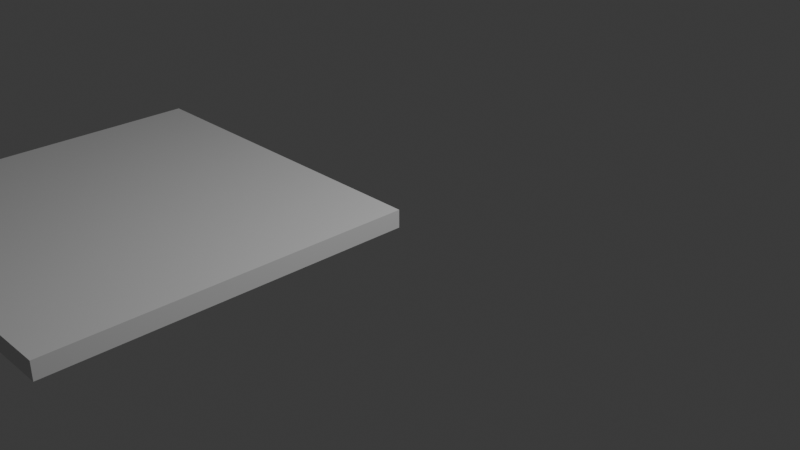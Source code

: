 # Source: ElevatorContainer4x4.blend  (saved by Blender 4.4.30; exported with 4.5.12 LTS)
import bpy
from mathutils import Matrix  # noqa: F401  (used for matrix-valued properties, if any)

bpy.ops.wm.read_factory_settings(use_empty=True)
scene = bpy.context.scene
scene.name = 'Scene'

# ---- collections
col_collection = bpy.data.collections.new('Collection'); scene.collection.children.link(col_collection)

# ---- world
world_world = bpy.data.worlds.new('World'); scene.world = world_world
world_world.use_nodes = True; world_world.node_tree.nodes.clear()
_N = world_world.node_tree.nodes; _L = world_world.node_tree.links
n0 = _N.new('ShaderNodeOutputWorld'); n0.name = 'World Output'; n0.location = (300, 300)
n1 = _N.new('ShaderNodeBackground'); n1.name = 'Background'; n1.location = (10, 300)
n1.inputs[0].default_value = (0.05088, 0.05088, 0.05088, 1.0)
_L.new(n1.outputs[0], n0.inputs[0])
n0.is_active_output = True
world_world.color = (0.05088, 0.05088, 0.05088)
world_world.sun_shadow_jitter_overblur = 0.0

# ---- cameras
cam_camera = bpy.data.cameras.new('Camera')
cam_camera.clip_end = 100.0
cam_camera.ortho_scale = 7.314

# ---- lights
light_light = bpy.data.lights.new('Light', 'POINT')
light_light.energy = 1000.0
light_light.shadow_soft_size = 0.1

# ---- meshes
me_cube = bpy.data.meshes.new('Cube')
me_cube.from_pydata([(-4.0, -4.0, -0.1), (-2.0, -2.384e-07, -0.1), (-4.0, -4.0, 0.1), (-2.0, -2.384e-07, 0.1), (-4.0, 0.0, -0.1), (-1.61, -0.03843, -0.1), (-4.0, 0.0, 0.1), (-1.61, -0.03843, 0.1), (0.0, -4.0, -0.1), (-1.235, -0.1522, -0.1), (0.0, -4.0, 0.1), (-1.235, -0.1522, 0.1), (0.0, 0.0, -0.1), (-0.8889, -0.3371, -0.1), (0.0, 0.0, 0.1), (-0.8889, -0.3371, 0.1), (-0.5858, -0.5858, -0.1), (-0.5858, -0.5858, 0.1), (-0.3371, -0.8889, -0.1), (-0.3371, -0.8889, 0.1), (-0.1522, -1.235, -0.1), (-0.1522, -1.235, 0.1), (-0.03843, -1.61, -0.1), (-0.03843, -1.61, 0.1), (0.0, -2.0, -0.1), (0.0, -2.0, 0.1), (-0.03843, -2.39, -0.1), (-0.03843, -2.39, 0.1), (-0.1522, -2.765, -0.1), (-0.1522, -2.765, 0.1), (-0.3371, -3.111, -0.1), (-0.3371, -3.111, 0.1), (-0.5858, -3.414, -0.1), (-0.5858, -3.414, 0.1), (-0.8889, -3.663, -0.1), (-0.8889, -3.663, 0.1), (-1.235, -3.848, -0.1), (-1.235, -3.848, 0.1), (-1.61, -3.962, -0.1), (-1.61, -3.962, 0.1), (-2.0, -4.0, -0.1), (-2.0, -4.0, 0.1), (-2.39, -3.962, -0.1), (-2.39, -3.962, 0.1), (-2.765, -3.848, -0.1), (-2.765, -3.848, 0.1), (-3.111, -3.663, -0.1), (-3.111, -3.663, 0.1), (-3.414, -3.414, -0.1), (-3.414, -3.414, 0.1), (-3.663, -3.111, -0.1), (-3.663, -3.111, 0.1), (-3.848, -2.765, -0.1), (-3.848, -2.765, 0.1), (-3.962, -2.39, -0.1), (-3.962, -2.39, 0.1), (-4.0, -2.0, -0.1), (-4.0, -2.0, 0.1), (-3.962, -1.61, -0.1), (-3.962, -1.61, 0.1), (-3.848, -1.235, -0.1), (-3.848, -1.235, 0.1), (-3.663, -0.8889, -0.1), (-3.663, -0.8889, 0.1), (-3.414, -0.5858, -0.1), (-3.414, -0.5858, 0.1), (-3.111, -0.3371, -0.1), (-3.111, -0.3371, 0.1), (-2.765, -0.1522, -0.1), (-2.765, -0.1522, 0.1), (-2.39, -0.03843, -0.1), (-2.39, -0.03843, 0.1)], [], [(57, 6, 4, 56), (0, 2, 57, 56), (4, 6, 14, 12), (10, 8, 24, 25), (24, 12, 14, 25), (2, 0, 40, 41), (40, 8, 10, 41), (8, 40, 38, 36, 34, 32, 30, 28, 26, 24), (4, 12, 24, 22, 20, 18, 16, 13, 9, 5, 1, 70, 68, 66, 64, 62, 60, 58, 56), (40, 0, 56, 54, 52, 50, 48, 46, 44, 42), (57, 2, 41, 43, 45, 47, 49, 51, 53, 55), (25, 14, 6, 57, 59, 61, 63, 65, 67, 69, 71, 3, 7, 11, 15, 17, 19, 21, 23), (10, 25, 27, 29, 31, 33, 35, 37, 39, 41), (3, 1, 5, 7), (7, 5, 9, 11), (11, 9, 13, 15), (15, 13, 16, 17), (19, 17, 16, 18), (21, 19, 18, 20), (23, 21, 20, 22), (25, 23, 22, 24), (27, 25, 24, 26), (29, 27, 26, 28), (31, 29, 28, 30), (33, 31, 30, 32), (35, 33, 32, 34), (37, 35, 34, 36), (39, 37, 36, 38), (41, 39, 38, 40), (43, 41, 40, 42), (45, 43, 42, 44), (47, 45, 44, 46), (49, 47, 46, 48), (49, 48, 50, 51), (51, 50, 52, 53), (53, 52, 54, 55), (55, 54, 56, 57), (56, 58, 59, 57), (59, 58, 60, 61), (61, 60, 62, 63), (63, 62, 64, 65), (66, 67, 65, 64), (67, 66, 68, 69), (69, 68, 70, 71), (70, 1, 3, 71)])
_uv = me_cube.uv_layers.new(name='UVMap')
_uv.uv.foreach_set('vector', [0.775, 0.25, 0.775, -2.887e-09, 0.8, -9.995e-10, 0.8, 0.25, 0.8, 0.5, 0.775, 0.5, 0.775, 0.25, 0.8, 0.25, 0.775, 1.0, 0.75, 1.0, 0.75, 0.5, 0.775, 0.5, 0.75, -2.981e-09, 0.775, -1.094e-09, 0.775, 0.25, 0.75, 0.25, 0.775, 0.25, 0.775, 0.5, 0.75, 0.5, 0.75, 0.25, 0.8, 7.937e-10, 0.825, 2.681e-09, 0.825, 0.25, 0.8, 0.25, 0.825, 0.25, 0.825, 0.5, 0.8, 0.5, 0.8, 0.25, 1.0, 1.0, 0.5, 1.0, 0.5975, 0.9904, 0.6913, 0.9619, 0.7778, 0.9157, 0.8536, 0.8536, 0.9157, 0.7778, 0.9619, 0.6913, 0.9904, 0.5975, 1.0, 0.5, 0.0, -1.49e-07, 1.0, 5.96e-08, 1.0, 0.5, 0.9904, 0.4025, 0.9619, 0.3087, 0.9157, 0.2222, 0.8536, 0.1464, 0.7778, 0.08427, 0.6913, 0.03806, 0.5975, 0.009607, 0.5, 0.0, 0.4025, 0.009607, 0.3087, 0.03806, 0.2222, 0.08427, 0.1464, 0.1464, 0.08427, 0.2222, 0.03806, 0.3087, 0.009607, 0.4025, 0.0, 0.5, 0.5, 1.0, 0.0, 1.0, 5.96e-08, 0.5, 0.009607, 0.5975, 0.03806, 0.6913, 0.08427, 0.7778, 0.1464, 0.8536, 0.2222, 0.9157, 0.3087, 0.9619, 0.4025, 0.9904, 1.0, 0.5, 1.0, 1.0, 0.5, 1.0, 0.5975, 0.9904, 0.6913, 0.9619, 0.7778, 0.9157, 0.8536, 0.8536, 0.9157, 0.7778, 0.9619, 0.6913, 0.9904, 0.5975, -0.0006953, 0.5003, -0.0006953, -0.0003478, 1.001, -0.0003475, 1.001, 0.5003, 0.9911, 0.4027, 0.9626, 0.3087, 0.9163, 0.2222, 0.854, 0.1463, 0.7782, 0.08403, 0.6916, 0.03777, 0.5977, 0.009273, 0.5, -0.0003476, 0.4023, 0.009273, 0.3084, 0.03777, 0.2218, 0.08403, 0.146, 0.1463, 0.08369, 0.2222, 0.03742, 0.3087, 0.008925, 0.4027, 7.451e-08, 1.0, 1.192e-07, 0.5, 0.009607, 0.5975, 0.03806, 0.6913, 0.08427, 0.7778, 0.1464, 0.8536, 0.2222, 0.9157, 0.3087, 0.9619, 0.4025, 0.9904, 0.5, 1.0, 0.825, 0.1768, 0.85, 0.1768, 0.85, 0.2255, 0.825, 0.2255, 0.825, 0.2255, 0.85, 0.2255, 0.85, 0.2724, 0.825, 0.2724, 0.825, 0.2724, 0.85, 0.2724, 0.85, 0.3157, 0.825, 0.3157, 0.825, 0.3157, 0.85, 0.3157, 0.85, 0.3536, 0.825, 0.3536, 0.5, 0.5379, 0.5, 0.5, 0.525, 0.5, 0.525, 0.5379, 0.5, 0.5811, 0.5, 0.5379, 0.525, 0.5379, 0.525, 0.5811, 0.5, 0.628, 0.5, 0.5811, 0.525, 0.5811, 0.525, 0.628, 0.5, 0.6768, 0.5, 0.628, 0.525, 0.628, 0.525, 0.6768, 0.5, 0.7255, 0.5, 0.6768, 0.525, 0.6768, 0.525, 0.7255, 0.5, 0.7724, 0.5, 0.7255, 0.525, 0.7255, 0.525, 0.7724, 0.5, 0.8157, 0.5, 0.7724, 0.525, 0.7724, 0.525, 0.8157, 0.5, 0.8536, 0.5, 0.8157, 0.525, 0.8157, 0.525, 0.8536, 0.825, 0.3914, 0.825, 0.3536, 0.85, 0.3536, 0.85, 0.3914, 0.825, 0.4347, 0.825, 0.3914, 0.85, 0.3914, 0.85, 0.4347, 0.825, 0.4816, 0.825, 0.4347, 0.85, 0.4347, 0.85, 0.4816, 0.825, 0.5303, 0.825, 0.4816, 0.85, 0.4816, 0.85, 0.5303, 0.825, 0.5791, 0.825, 0.5303, 0.85, 0.5303, 0.85, 0.5791, 0.825, 0.626, 0.825, 0.5791, 0.85, 0.5791, 0.85, 0.626, 0.825, 0.6692, 0.825, 0.626, 0.85, 0.626, 0.85, 0.6692, 0.825, 0.7071, 0.825, 0.6692, 0.85, 0.6692, 0.85, 0.7071, 0.525, 0.5, 0.55, 0.5, 0.55, 0.5379, 0.525, 0.5379, 0.525, 0.5379, 0.55, 0.5379, 0.55, 0.5811, 0.525, 0.5811, 0.525, 0.5811, 0.55, 0.5811, 0.55, 0.628, 0.525, 0.628, 0.525, 0.628, 0.55, 0.628, 0.55, 0.6768, 0.525, 0.6768, 0.55, 0.6768, 0.55, 0.7255, 0.525, 0.7255, 0.525, 0.6768, 0.525, 0.7255, 0.55, 0.7255, 0.55, 0.7724, 0.525, 0.7724, 0.525, 0.7724, 0.55, 0.7724, 0.55, 0.8157, 0.525, 0.8157, 0.525, 0.8157, 0.55, 0.8157, 0.55, 0.8536, 0.525, 0.8536, 0.85, 0.03788, 0.825, 0.03788, 0.825, 2.681e-09, 0.85, 4.569e-09, 0.825, 0.03788, 0.85, 0.03788, 0.85, 0.08111, 0.825, 0.08111, 0.825, 0.08111, 0.85, 0.08111, 0.85, 0.128, 0.825, 0.128, 0.85, 0.128, 0.85, 0.1768, 0.825, 0.1768, 0.825, 0.128])
me_cube.materials.append(None)
me_cube.materials.append(None)
me_cube.update()
me_cylinder_001 = bpy.data.meshes.new('Cylinder.001')
me_cylinder_001.from_pydata([(-2.0, -2.384e-07, -0.1), (-2.0, -2.384e-07, 0.1), (-1.61, -0.03843, -0.1), (-1.61, -0.03843, 0.1), (-1.235, -0.1522, -0.1), (-1.235, -0.1522, 0.1), (-0.8889, -0.3371, -0.1), (-0.8889, -0.3371, 0.1), (-0.5858, -0.5858, -0.1), (-0.5858, -0.5858, 0.1), (-0.3371, -0.8889, -0.1), (-0.3371, -0.8889, 0.1), (-0.1522, -1.235, -0.1), (-0.1522, -1.235, 0.1), (-0.03843, -1.61, -0.1), (-0.03843, -1.61, 0.1), (0.0, -2.0, -0.1), (0.0, -2.0, 0.1), (-0.03843, -2.39, -0.1), (-0.03843, -2.39, 0.1), (-0.1522, -2.765, -0.1), (-0.1522, -2.765, 0.1), (-0.3371, -3.111, -0.1), (-0.3371, -3.111, 0.1), (-0.5858, -3.414, -0.1), (-0.5858, -3.414, 0.1), (-0.8889, -3.663, -0.1), (-0.8889, -3.663, 0.1), (-1.235, -3.848, -0.1), (-1.235, -3.848, 0.1), (-1.61, -3.962, -0.1), (-1.61, -3.962, 0.1), (-2.0, -4.0, -0.1), (-2.0, -4.0, 0.1), (-2.39, -3.962, -0.1), (-2.39, -3.962, 0.1), (-2.765, -3.848, -0.1), (-2.765, -3.848, 0.1), (-3.111, -3.663, -0.1), (-3.111, -3.663, 0.1), (-3.414, -3.414, -0.1), (-3.414, -3.414, 0.1), (-3.663, -3.111, -0.1), (-3.663, -3.111, 0.1), (-3.848, -2.765, -0.1), (-3.848, -2.765, 0.1), (-3.962, -2.39, -0.1), (-3.962, -2.39, 0.1), (-4.0, -2.0, -0.1), (-4.0, -2.0, 0.1), (-3.962, -1.61, -0.1), (-3.962, -1.61, 0.1), (-3.848, -1.235, -0.1), (-3.848, -1.235, 0.1), (-3.663, -0.8889, -0.1), (-3.663, -0.8889, 0.1), (-3.414, -0.5858, -0.1), (-3.414, -0.5858, 0.1), (-3.111, -0.3371, -0.1), (-3.111, -0.3371, 0.1), (-2.765, -0.1522, -0.1), (-2.765, -0.1522, 0.1), (-2.39, -0.03843, -0.1), (-2.39, -0.03843, 0.1)], [], [(0, 1, 3, 2), (2, 3, 5, 4), (4, 5, 7, 6), (6, 7, 9, 8), (8, 9, 11, 10), (10, 11, 13, 12), (12, 13, 15, 14), (14, 15, 17, 16), (16, 17, 19, 18), (18, 19, 21, 20), (20, 21, 23, 22), (22, 23, 25, 24), (24, 25, 27, 26), (26, 27, 29, 28), (28, 29, 31, 30), (30, 31, 33, 32), (32, 33, 35, 34), (34, 35, 37, 36), (36, 37, 39, 38), (38, 39, 41, 40), (40, 41, 43, 42), (42, 43, 45, 44), (44, 45, 47, 46), (46, 47, 49, 48), (48, 49, 51, 50), (50, 51, 53, 52), (52, 53, 55, 54), (54, 55, 57, 56), (56, 57, 59, 58), (58, 59, 61, 60), (3, 1, 63, 61, 59, 57, 55, 53, 51, 49, 47, 45, 43, 41, 39, 37, 35, 33, 31, 29, 27, 25, 23, 21, 19, 17, 15, 13, 11, 9, 7, 5), (60, 61, 63, 62), (62, 63, 1, 0), (0, 2, 4, 6, 8, 10, 12, 14, 16, 18, 20, 22, 24, 26, 28, 30, 32, 34, 36, 38, 40, 42, 44, 46, 48, 50, 52, 54, 56, 58, 60, 62)])
_uv = me_cylinder_001.uv_layers.new(name='UVMap')
_uv.uv.foreach_set('vector', [1.0, 0.5, 1.0, 1.0, 0.9688, 1.0, 0.9688, 0.5, 0.9688, 0.5, 0.9688, 1.0, 0.9375, 1.0, 0.9375, 0.5, 0.9375, 0.5, 0.9375, 1.0, 0.9062, 1.0, 0.9062, 0.5, 0.9062, 0.5, 0.9062, 1.0, 0.875, 1.0, 0.875, 0.5, 0.875, 0.5, 0.875, 1.0, 0.8438, 1.0, 0.8438, 0.5, 0.8438, 0.5, 0.8438, 1.0, 0.8125, 1.0, 0.8125, 0.5, 0.8125, 0.5, 0.8125, 1.0, 0.7812, 1.0, 0.7812, 0.5, 0.7812, 0.5, 0.7812, 1.0, 0.75, 1.0, 0.75, 0.5, 0.75, 0.5, 0.75, 1.0, 0.7188, 1.0, 0.7188, 0.5, 0.7188, 0.5, 0.7188, 1.0, 0.6875, 1.0, 0.6875, 0.5, 0.6875, 0.5, 0.6875, 1.0, 0.6562, 1.0, 0.6562, 0.5, 0.6562, 0.5, 0.6562, 1.0, 0.625, 1.0, 0.625, 0.5, 0.625, 0.5, 0.625, 1.0, 0.5938, 1.0, 0.5938, 0.5, 0.5938, 0.5, 0.5938, 1.0, 0.5625, 1.0, 0.5625, 0.5, 0.5625, 0.5, 0.5625, 1.0, 0.5312, 1.0, 0.5312, 0.5, 0.5312, 0.5, 0.5312, 1.0, 0.5, 1.0, 0.5, 0.5, 0.5, 0.5, 0.5, 1.0, 0.4688, 1.0, 0.4688, 0.5, 0.4688, 0.5, 0.4688, 1.0, 0.4375, 1.0, 0.4375, 0.5, 0.4375, 0.5, 0.4375, 1.0, 0.4062, 1.0, 0.4062, 0.5, 0.4062, 0.5, 0.4062, 1.0, 0.375, 1.0, 0.375, 0.5, 0.375, 0.5, 0.375, 1.0, 0.3438, 1.0, 0.3438, 0.5, 0.3438, 0.5, 0.3438, 1.0, 0.3125, 1.0, 0.3125, 0.5, 0.3125, 0.5, 0.3125, 1.0, 0.2812, 1.0, 0.2812, 0.5, 0.2812, 0.5, 0.2812, 1.0, 0.25, 1.0, 0.25, 0.5, 0.25, 0.5, 0.25, 1.0, 0.2188, 1.0, 0.2188, 0.5, 0.2188, 0.5, 0.2188, 1.0, 0.1875, 1.0, 0.1875, 0.5, 0.1875, 0.5, 0.1875, 1.0, 0.1562, 1.0, 0.1562, 0.5, 0.1562, 0.5, 0.1562, 1.0, 0.125, 1.0, 0.125, 0.5, 0.125, 0.5, 0.125, 1.0, 0.09375, 1.0, 0.09375, 0.5, 0.09375, 0.5, 0.09375, 1.0, 0.0625, 1.0, 0.0625, 0.5, 0.2968, 0.4854, 0.25, 0.49, 0.2032, 0.4854, 0.1582, 0.4717, 0.1167, 0.4496, 0.08029, 0.4197, 0.05045, 0.3833, 0.02827, 0.3418, 0.01461, 0.2968, 0.01, 0.25, 0.01461, 0.2032, 0.02827, 0.1582, 0.05045, 0.1167, 0.08029, 0.08029, 0.1167, 0.05045, 0.1582, 0.02827, 0.2032, 0.01461, 0.25, 0.01, 0.2968, 0.01461, 0.3418, 0.02827, 0.3833, 0.05045, 0.4197, 0.08029, 0.4496, 0.1167, 0.4717, 0.1582, 0.4854, 0.2032, 0.49, 0.25, 0.4854, 0.2968, 0.4717, 0.3418, 0.4496, 0.3833, 0.4197, 0.4197, 0.3833, 0.4496, 0.3418, 0.4717, 0.0625, 0.5, 0.0625, 1.0, 0.03125, 1.0, 0.03125, 0.5, 0.03125, 0.5, 0.03125, 1.0, 0.0, 1.0, 0.0, 0.5, 0.75, 0.49, 0.7968, 0.4854, 0.8418, 0.4717, 0.8833, 0.4496, 0.9197, 0.4197, 0.9496, 0.3833, 0.9717, 0.3418, 0.9854, 0.2968, 0.99, 0.25, 0.9854, 0.2032, 0.9717, 0.1582, 0.9496, 0.1167, 0.9197, 0.08029, 0.8833, 0.05045, 0.8418, 0.02827, 0.7968, 0.01461, 0.75, 0.01, 0.7032, 0.01461, 0.6582, 0.02827, 0.6167, 0.05045, 0.5803, 0.08029, 0.5504, 0.1167, 0.5283, 0.1582, 0.5146, 0.2032, 0.51, 0.25, 0.5146, 0.2968, 0.5283, 0.3418, 0.5504, 0.3833, 0.5803, 0.4197, 0.6167, 0.4496, 0.6582, 0.4717, 0.7032, 0.4854])
me_cylinder_001.update()

# ---- objects
ob_light = bpy.data.objects.new('Light', light_light)
ob_camera = bpy.data.objects.new('Camera', cam_camera)
ob_ground = bpy.data.objects.new('Ground', me_cube)
ob_cylinder = bpy.data.objects.new('Cylinder', me_cylinder_001)

# ---- transforms, parenting, visibility, modifiers, constraints
ob_light.location = (4.076, 1.005, 5.904)
ob_light.rotation_euler = (0.6503, 0.05522, 1.866)
ob_light.lock_rotations_4d = False
ob_light.empty_display_type = 'ARROWS'
ob_light.color = (0.0, 0.0, 0.0, 0.0)
ob_light.lineart.crease_threshold = 0.0
ob_camera.location = (7.359, -6.926, 4.958)
ob_camera.rotation_euler = (1.109, 0.0, 0.8149)
ob_camera.lock_rotations_4d = False
ob_camera.empty_display_type = 'ARROWS'
ob_camera.color = (0.0, 0.0, 0.0, 0.0)
ob_camera.display_type = 'WIRE'
ob_camera.lineart.crease_threshold = 0.0
ob_ground.location = (0.0, 0.0, 0.0)
ob_cylinder.location = (0.0, 0.0, 0.0)

# ---- collection membership
col_collection.objects.link(ob_light)
col_collection.objects.link(ob_camera)
col_collection.objects.link(ob_ground)
col_collection.objects.link(ob_cylinder)

# ---- scene / render settings (as saved in the file)
scene.camera = ob_camera
scene.frame_start = 1; scene.frame_end = 250; scene.frame_set(10)
scene.render.engine = 'BLENDER_EEVEE_NEXT'
bpy.context.view_layer.update()
